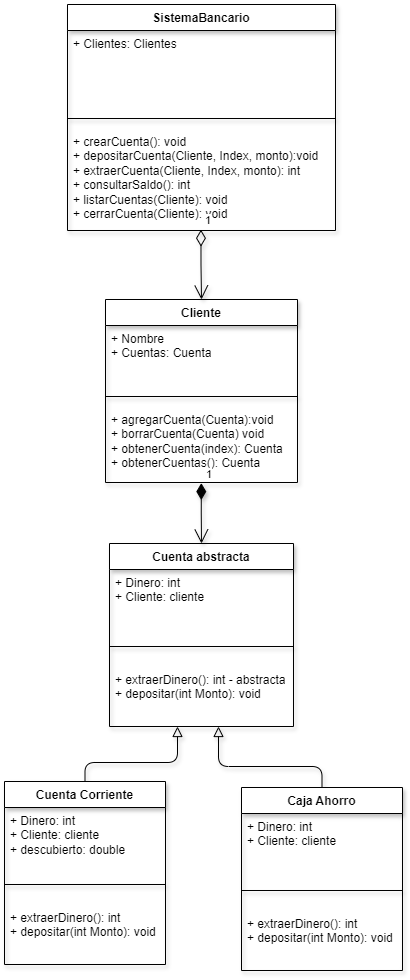

The diagram above was exported from draw.io. Its source (the exported page's mxGraphModel, read from the mxfile embedded in the PNG):
<mxGraphModel dx="1355" dy="2329" grid="1" gridSize="10" guides="1" tooltips="1" connect="1" arrows="1" fold="1" page="1" pageScale="1" pageWidth="827" pageHeight="1169" background="#FFFFFF" math="0" shadow="0">
  <root>
    <mxCell id="0" />
    <mxCell id="1" parent="0" />
    <mxCell id="4" value="" style="group" vertex="1" connectable="0" parent="1">
      <mxGeometry x="214" y="-1090" width="398" height="966" as="geometry" />
    </mxCell>
    <mxCell id="__ddVFcKkTCKkFl_E95T-1" value="SistemaBancario" style="swimlane;fontStyle=1;align=center;verticalAlign=top;childLayout=stackLayout;horizontal=1;startSize=26;horizontalStack=0;resizeParent=1;resizeParentMax=0;resizeLast=0;collapsible=1;marginBottom=0;whiteSpace=wrap;html=1;shadow=1;" parent="4" vertex="1">
      <mxGeometry x="63" width="268" height="226" as="geometry" />
    </mxCell>
    <mxCell id="__ddVFcKkTCKkFl_E95T-2" value="+ Clientes: Clientes&lt;div&gt;&lt;br&gt;&lt;/div&gt;&lt;div&gt;&lt;br&gt;&lt;/div&gt;" style="text;strokeColor=none;fillColor=none;align=left;verticalAlign=top;spacingLeft=4;spacingRight=4;overflow=hidden;rotatable=0;points=[[0,0.5],[1,0.5]];portConstraint=eastwest;whiteSpace=wrap;html=1;shadow=1;" parent="__ddVFcKkTCKkFl_E95T-1" vertex="1">
      <mxGeometry y="26" width="268" height="78" as="geometry" />
    </mxCell>
    <mxCell id="__ddVFcKkTCKkFl_E95T-3" value="" style="line;strokeWidth=1;fillColor=none;align=left;verticalAlign=middle;spacingTop=-1;spacingLeft=3;spacingRight=3;rotatable=0;labelPosition=right;points=[];portConstraint=eastwest;strokeColor=inherit;shadow=1;" parent="__ddVFcKkTCKkFl_E95T-1" vertex="1">
      <mxGeometry y="104" width="268" height="20" as="geometry" />
    </mxCell>
    <mxCell id="__ddVFcKkTCKkFl_E95T-4" value="+ crearCuenta(): void&lt;div&gt;+ depositarCuenta(Cliente, Index, monto):void&lt;/div&gt;&lt;div&gt;+ extraerCuenta(Cliente, Index, monto): int&lt;br&gt;+ consultarSaldo(): int&lt;/div&gt;&lt;div&gt;+ listarCuentas(Cliente): void&lt;/div&gt;&lt;div&gt;+ cerrarCuenta(Cliente): void&lt;br&gt;&lt;div&gt;&lt;br&gt;&lt;/div&gt;&lt;/div&gt;" style="text;strokeColor=none;fillColor=none;align=left;verticalAlign=top;spacingLeft=4;spacingRight=4;overflow=hidden;rotatable=0;points=[[0,0.5],[1,0.5]];portConstraint=eastwest;whiteSpace=wrap;html=1;shadow=1;" parent="__ddVFcKkTCKkFl_E95T-1" vertex="1">
      <mxGeometry y="124" width="268" height="102" as="geometry" />
    </mxCell>
    <mxCell id="__ddVFcKkTCKkFl_E95T-5" value="Cliente" style="swimlane;fontStyle=1;align=center;verticalAlign=top;childLayout=stackLayout;horizontal=1;startSize=26;horizontalStack=0;resizeParent=1;resizeParentMax=0;resizeLast=0;collapsible=1;marginBottom=0;whiteSpace=wrap;html=1;shadow=1;" parent="4" vertex="1">
      <mxGeometry x="101" y="295" width="192" height="183" as="geometry" />
    </mxCell>
    <mxCell id="__ddVFcKkTCKkFl_E95T-6" value="+ Nombre&lt;div&gt;+ Cuentas: Cuenta&lt;/div&gt;" style="text;strokeColor=none;fillColor=none;align=left;verticalAlign=top;spacingLeft=4;spacingRight=4;overflow=hidden;rotatable=0;points=[[0,0.5],[1,0.5]];portConstraint=eastwest;whiteSpace=wrap;html=1;shadow=1;" parent="__ddVFcKkTCKkFl_E95T-5" vertex="1">
      <mxGeometry y="26" width="192" height="61" as="geometry" />
    </mxCell>
    <mxCell id="__ddVFcKkTCKkFl_E95T-7" value="" style="line;strokeWidth=1;fillColor=none;align=left;verticalAlign=middle;spacingTop=-1;spacingLeft=3;spacingRight=3;rotatable=0;labelPosition=right;points=[];portConstraint=eastwest;strokeColor=inherit;shadow=1;" parent="__ddVFcKkTCKkFl_E95T-5" vertex="1">
      <mxGeometry y="87" width="192" height="20" as="geometry" />
    </mxCell>
    <mxCell id="__ddVFcKkTCKkFl_E95T-8" value="+ agregarCuenta(Cuenta):void&lt;div&gt;+ borrarCuenta(Cuenta) void&lt;/div&gt;&lt;div&gt;+ obtenerCuenta(index): Cuenta&lt;/div&gt;&lt;div&gt;+ obtenerCuentas(): Cuenta&lt;/div&gt;" style="text;strokeColor=none;fillColor=none;align=left;verticalAlign=top;spacingLeft=4;spacingRight=4;overflow=hidden;rotatable=0;points=[[0,0.5],[1,0.5]];portConstraint=eastwest;whiteSpace=wrap;html=1;shadow=1;" parent="__ddVFcKkTCKkFl_E95T-5" vertex="1">
      <mxGeometry y="107" width="192" height="76" as="geometry" />
    </mxCell>
    <mxCell id="__ddVFcKkTCKkFl_E95T-9" value="Cuenta abstracta" style="swimlane;fontStyle=1;align=center;verticalAlign=top;childLayout=stackLayout;horizontal=1;startSize=26;horizontalStack=0;resizeParent=1;resizeParentMax=0;resizeLast=0;collapsible=1;marginBottom=0;whiteSpace=wrap;html=1;shadow=1;" parent="4" vertex="1">
      <mxGeometry x="105" y="539" width="184" height="183" as="geometry" />
    </mxCell>
    <mxCell id="__ddVFcKkTCKkFl_E95T-10" value="&lt;div&gt;+ Dinero: int&lt;/div&gt;&lt;div&gt;+ Cliente: cliente&lt;/div&gt;" style="text;strokeColor=none;fillColor=none;align=left;verticalAlign=top;spacingLeft=4;spacingRight=4;overflow=hidden;rotatable=0;points=[[0,0.5],[1,0.5]];portConstraint=eastwest;whiteSpace=wrap;html=1;shadow=1;" parent="__ddVFcKkTCKkFl_E95T-9" vertex="1">
      <mxGeometry y="26" width="184" height="57" as="geometry" />
    </mxCell>
    <mxCell id="__ddVFcKkTCKkFl_E95T-11" value="" style="line;strokeWidth=1;fillColor=none;align=left;verticalAlign=middle;spacingTop=-1;spacingLeft=3;spacingRight=3;rotatable=0;labelPosition=right;points=[];portConstraint=eastwest;strokeColor=inherit;shadow=1;" parent="__ddVFcKkTCKkFl_E95T-9" vertex="1">
      <mxGeometry y="83" width="184" height="40" as="geometry" />
    </mxCell>
    <mxCell id="__ddVFcKkTCKkFl_E95T-12" value="+ extraerDinero(): int - abstracta&lt;div&gt;+ depositar(int Monto): void&lt;/div&gt;&lt;div&gt;&lt;br&gt;&lt;/div&gt;" style="text;strokeColor=none;fillColor=none;align=left;verticalAlign=top;spacingLeft=4;spacingRight=4;overflow=hidden;rotatable=0;points=[[0,0.5],[1,0.5]];portConstraint=eastwest;whiteSpace=wrap;html=1;shadow=1;" parent="__ddVFcKkTCKkFl_E95T-9" vertex="1">
      <mxGeometry y="123" width="184" height="60" as="geometry" />
    </mxCell>
    <mxCell id="2" style="edgeStyle=orthogonalEdgeStyle;html=1;exitX=0.5;exitY=0;exitDx=0;exitDy=0;endArrow=block;endFill=0;endSize=8;shadow=1;" edge="1" parent="4" source="__ddVFcKkTCKkFl_E95T-17" target="__ddVFcKkTCKkFl_E95T-12">
      <mxGeometry relative="1" as="geometry">
        <Array as="points">
          <mxPoint x="80" y="758" />
          <mxPoint x="173" y="758" />
        </Array>
      </mxGeometry>
    </mxCell>
    <mxCell id="__ddVFcKkTCKkFl_E95T-17" value="Cuenta Corriente" style="swimlane;fontStyle=1;align=center;verticalAlign=top;childLayout=stackLayout;horizontal=1;startSize=26;horizontalStack=0;resizeParent=1;resizeParentMax=0;resizeLast=0;collapsible=1;marginBottom=0;whiteSpace=wrap;html=1;shadow=1;" parent="4" vertex="1">
      <mxGeometry y="777" width="161" height="183" as="geometry" />
    </mxCell>
    <mxCell id="__ddVFcKkTCKkFl_E95T-18" value="&lt;div&gt;+ Dinero: int&lt;/div&gt;&lt;div&gt;+ Cliente: cliente&lt;/div&gt;&lt;div&gt;+ descubierto: double&lt;/div&gt;" style="text;strokeColor=none;fillColor=none;align=left;verticalAlign=top;spacingLeft=4;spacingRight=4;overflow=hidden;rotatable=0;points=[[0,0.5],[1,0.5]];portConstraint=eastwest;whiteSpace=wrap;html=1;shadow=1;" parent="__ddVFcKkTCKkFl_E95T-17" vertex="1">
      <mxGeometry y="26" width="161" height="57" as="geometry" />
    </mxCell>
    <mxCell id="__ddVFcKkTCKkFl_E95T-19" value="" style="line;strokeWidth=1;fillColor=none;align=left;verticalAlign=middle;spacingTop=-1;spacingLeft=3;spacingRight=3;rotatable=0;labelPosition=right;points=[];portConstraint=eastwest;strokeColor=inherit;shadow=1;" parent="__ddVFcKkTCKkFl_E95T-17" vertex="1">
      <mxGeometry y="83" width="161" height="40" as="geometry" />
    </mxCell>
    <mxCell id="__ddVFcKkTCKkFl_E95T-20" value="+ extraerDinero(): int&lt;div&gt;+ depositar(int Monto): void&lt;/div&gt;&lt;div&gt;&lt;br&gt;&lt;/div&gt;" style="text;strokeColor=none;fillColor=none;align=left;verticalAlign=top;spacingLeft=4;spacingRight=4;overflow=hidden;rotatable=0;points=[[0,0.5],[1,0.5]];portConstraint=eastwest;whiteSpace=wrap;html=1;shadow=1;" parent="__ddVFcKkTCKkFl_E95T-17" vertex="1">
      <mxGeometry y="123" width="161" height="60" as="geometry" />
    </mxCell>
    <mxCell id="3" style="edgeStyle=orthogonalEdgeStyle;html=1;endArrow=block;endFill=0;endSize=8;shadow=1;" edge="1" parent="4" source="__ddVFcKkTCKkFl_E95T-21" target="__ddVFcKkTCKkFl_E95T-12">
      <mxGeometry relative="1" as="geometry">
        <Array as="points">
          <mxPoint x="318" y="762" />
          <mxPoint x="214" y="762" />
        </Array>
      </mxGeometry>
    </mxCell>
    <mxCell id="__ddVFcKkTCKkFl_E95T-21" value="Caja Ahorro" style="swimlane;fontStyle=1;align=center;verticalAlign=top;childLayout=stackLayout;horizontal=1;startSize=26;horizontalStack=0;resizeParent=1;resizeParentMax=0;resizeLast=0;collapsible=1;marginBottom=0;whiteSpace=wrap;html=1;shadow=1;" parent="4" vertex="1">
      <mxGeometry x="237" y="783" width="161" height="183" as="geometry" />
    </mxCell>
    <mxCell id="__ddVFcKkTCKkFl_E95T-22" value="&lt;div&gt;+ Dinero: int&lt;/div&gt;&lt;div&gt;+ Cliente: cliente&lt;/div&gt;&lt;div&gt;&lt;br&gt;&lt;/div&gt;" style="text;strokeColor=none;fillColor=none;align=left;verticalAlign=top;spacingLeft=4;spacingRight=4;overflow=hidden;rotatable=0;points=[[0,0.5],[1,0.5]];portConstraint=eastwest;whiteSpace=wrap;html=1;shadow=1;" parent="__ddVFcKkTCKkFl_E95T-21" vertex="1">
      <mxGeometry y="26" width="161" height="57" as="geometry" />
    </mxCell>
    <mxCell id="__ddVFcKkTCKkFl_E95T-23" value="" style="line;strokeWidth=1;fillColor=none;align=left;verticalAlign=middle;spacingTop=-1;spacingLeft=3;spacingRight=3;rotatable=0;labelPosition=right;points=[];portConstraint=eastwest;strokeColor=inherit;shadow=1;" parent="__ddVFcKkTCKkFl_E95T-21" vertex="1">
      <mxGeometry y="83" width="161" height="40" as="geometry" />
    </mxCell>
    <mxCell id="__ddVFcKkTCKkFl_E95T-24" value="+ extraerDinero(): int&lt;div&gt;+ depositar(int Monto): void&lt;/div&gt;&lt;div&gt;&lt;br&gt;&lt;/div&gt;" style="text;strokeColor=none;fillColor=none;align=left;verticalAlign=top;spacingLeft=4;spacingRight=4;overflow=hidden;rotatable=0;points=[[0,0.5],[1,0.5]];portConstraint=eastwest;whiteSpace=wrap;html=1;shadow=1;" parent="__ddVFcKkTCKkFl_E95T-21" vertex="1">
      <mxGeometry y="123" width="161" height="60" as="geometry" />
    </mxCell>
    <mxCell id="KD1hzIhu-GJ3zaPaalf5-7" value="1" style="endArrow=open;html=1;endSize=12;startArrow=diamondThin;startSize=14;startFill=0;edgeStyle=orthogonalEdgeStyle;align=left;verticalAlign=bottom;rounded=0;entryX=0.5;entryY=0;entryDx=0;entryDy=0;exitX=0.498;exitY=0.992;exitDx=0;exitDy=0;exitPerimeter=0;shadow=1;" parent="4" source="__ddVFcKkTCKkFl_E95T-4" target="__ddVFcKkTCKkFl_E95T-5" edge="1">
      <mxGeometry x="-1" y="3" relative="1" as="geometry">
        <mxPoint x="89" y="237" as="sourcePoint" />
        <mxPoint x="249" y="237" as="targetPoint" />
      </mxGeometry>
    </mxCell>
    <mxCell id="KD1hzIhu-GJ3zaPaalf5-8" value="1" style="endArrow=open;html=1;endSize=12;startArrow=diamondThin;startSize=14;startFill=1;edgeStyle=orthogonalEdgeStyle;align=left;verticalAlign=bottom;rounded=0;entryX=0.5;entryY=0;entryDx=0;entryDy=0;exitX=0.499;exitY=1.008;exitDx=0;exitDy=0;exitPerimeter=0;shadow=1;" parent="4" source="__ddVFcKkTCKkFl_E95T-8" target="__ddVFcKkTCKkFl_E95T-9" edge="1">
      <mxGeometry x="-1" y="3" relative="1" as="geometry">
        <mxPoint x="89" y="487" as="sourcePoint" />
        <mxPoint x="249" y="487" as="targetPoint" />
      </mxGeometry>
    </mxCell>
  </root>
</mxGraphModel>